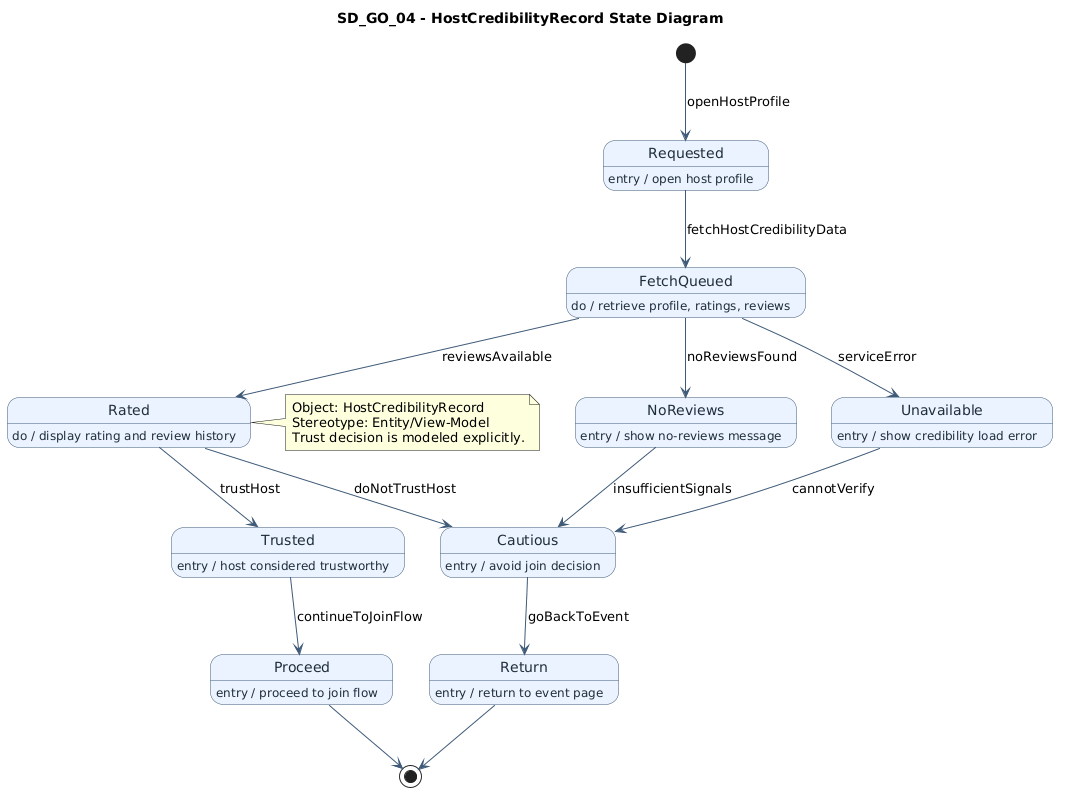

The diagram above was rendered by PlantUML. Its source (embedded in the PNG):
@startuml
title SD_GO_04 - HostCredibilityRecord State Diagram
top to bottom direction

skinparam state {
  BackgroundColor #EAF3FF
  BorderColor #3E5A78
  FontColor #1F2D3A
  ArrowColor #3E5A78
}

[*] -down-> Requested : openHostProfile

state Requested
Requested : entry / open host profile
Requested --> FetchQueued : fetchHostCredibilityData

state FetchQueued
FetchQueued : do / retrieve profile, ratings, reviews
FetchQueued --> Rated : reviewsAvailable
FetchQueued --> NoReviews : noReviewsFound
FetchQueued --> Unavailable : serviceError

state Rated
Rated : do / display rating and review history
Rated --> Trusted : trustHost
Rated --> Cautious : doNotTrustHost

state NoReviews
NoReviews : entry / show no-reviews message
NoReviews --> Cautious : insufficientSignals

state Unavailable
Unavailable : entry / show credibility load error
Unavailable --> Cautious : cannotVerify

state Trusted
Trusted : entry / host considered trustworthy
Trusted --> Proceed : continueToJoinFlow

state Cautious
Cautious : entry / avoid join decision
Cautious --> Return : goBackToEvent

state Proceed
Proceed : entry / proceed to join flow
state Return
Return : entry / return to event page

Proceed --> [*]
Return --> [*]

note right of Rated
Object: HostCredibilityRecord
Stereotype: Entity/View-Model
Trust decision is modeled explicitly.
end note
@enduml